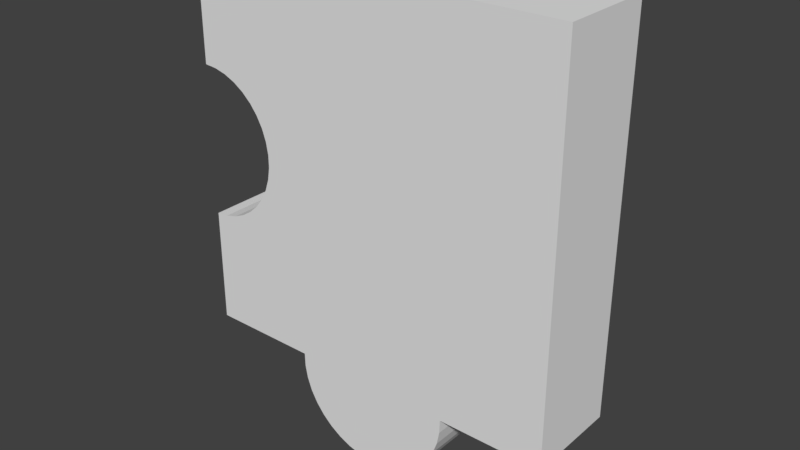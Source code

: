 # Source: p3.blend  (saved by Blender 2.79.0; exported with 4.5.12 LTS)
import bpy
from mathutils import Matrix  # noqa: F401  (used for matrix-valued properties, if any)

bpy.ops.wm.read_factory_settings(use_empty=True)
scene = bpy.context.scene
scene.name = 'Scene'

# ---- collections
col_collection_1 = bpy.data.collections.new('Collection 1'); scene.collection.children.link(col_collection_1)

# ---- world
world_world = bpy.data.worlds.new('World'); scene.world = world_world
world_world.color = (0.05088, 0.05088, 0.05088)
world_world.use_sun_shadow = False
world_world.sun_shadow_jitter_overblur = 0.0
world_world.cycles.sampling_method = 'MANUAL'

# ---- meshes
me_9_009 = bpy.data.meshes.new('9.009')
me_9_009.from_pydata([(0.4742, 0.125, -0.4533), (0.4742, 0.125, 0.5467), (0.4742, -0.125, -0.4533), (0.4742, -0.125, 0.5467), (0.1978, 0.125, -0.4533), (0.1978, -0.125, -0.4533), (0.1969, -0.125, -0.4886), (0.1969, 0.125, -0.4886), (0.1903, -0.125, -0.5232), (0.1903, 0.125, -0.5232), (0.1782, -0.125, -0.5564), (0.1782, 0.125, -0.5564), (0.1609, -0.125, -0.5871), (0.1609, 0.125, -0.5871), (0.1388, -0.125, -0.6146), (0.1388, 0.125, -0.6146), (0.1126, -0.125, -0.6382), (0.1126, 0.125, -0.6382), (0.08287, -0.125, -0.6572), (0.08287, 0.125, -0.6572), (0.05047, -0.125, -0.6712), (0.05047, 0.125, -0.6712), (0.01624, -0.125, -0.6797), (0.01624, 0.125, -0.6797), (-0.01893, -0.125, -0.6826), (-0.01893, 0.125, -0.6826), (-0.05409, -0.125, -0.6797), (-0.05409, 0.125, -0.6797), (-0.08832, -0.125, -0.6712), (-0.08832, 0.125, -0.6712), (-0.1207, -0.125, -0.6572), (-0.1207, 0.125, -0.6572), (-0.1504, -0.125, -0.6382), (-0.1504, 0.125, -0.6382), (-0.1767, -0.125, -0.6146), (-0.1767, 0.125, -0.6146), (-0.1987, -0.125, -0.5871), (-0.1987, 0.125, -0.5871), (-0.2161, -0.125, -0.5564), (-0.2161, 0.125, -0.5564), (-0.2282, -0.125, -0.5232), (-0.2282, 0.125, -0.5232), (-0.2348, -0.125, -0.4886), (-0.2348, 0.125, -0.4886), (-0.2357, -0.125, -0.4533), (-0.2357, 0.125, -0.4533), (-0.5258, 0.125, -0.4533), (-0.5258, -0.125, -0.4533), (-0.5258, 0.125, -0.1475), (-0.5258, -0.125, -0.1475), (-0.4931, 0.125, -0.1448), (-0.4931, -0.125, -0.1448), (-0.4612, 0.125, -0.1367), (-0.4612, -0.125, -0.1367), (-0.4312, 0.125, -0.1236), (-0.4312, -0.125, -0.1236), (-0.4037, 0.125, -0.1056), (-0.4037, -0.125, -0.1056), (-0.3795, 0.125, -0.08335), (-0.3795, -0.125, -0.08335), (-0.3593, 0.125, -0.05744), (-0.3593, -0.125, -0.05744), (-0.3437, 0.125, -0.02856), (-0.3437, -0.125, -0.02856), (-0.3331, 0.125, 0.002503), (-0.3331, -0.125, 0.002503), (-0.3276, 0.125, 0.0349), (-0.3276, -0.125, 0.0349), (-0.3276, 0.125, 0.06774), (-0.3276, -0.125, 0.06774), (-0.3331, 0.125, 0.1001), (-0.3331, -0.125, 0.1001), (-0.3437, 0.125, 0.1312), (-0.3437, -0.125, 0.1312), (-0.3593, 0.125, 0.1601), (-0.3593, -0.125, 0.1601), (-0.3795, 0.125, 0.186), (-0.3795, -0.125, 0.186), (-0.4037, 0.125, 0.2082), (-0.4037, -0.125, 0.2082), (-0.4312, 0.125, 0.2262), (-0.4312, -0.125, 0.2262), (-0.4612, 0.125, 0.2394), (-0.4612, -0.125, 0.2394), (-0.4931, 0.125, 0.2474), (-0.4931, -0.125, 0.2474), (-0.5258, 0.125, 0.2502), (-0.5258, -0.125, 0.2502), (-0.5258, 0.125, 0.5467), (-0.5258, -0.125, 0.5467)], [], [(65, 67, 66, 64), (0, 2, 5, 4), (28, 29, 27, 26), (57, 59, 58, 56), (18, 19, 17, 16), (63, 65, 64, 62), (75, 77, 76, 74), (30, 31, 29, 28), (47, 44, 42, 40, 38, 36, 34, 32, 30, 28, 26, 24, 22, 20, 18, 16, 14, 12, 10, 8, 6, 5, 2, 3, 89, 87, 85, 83, 81, 79, 77, 75, 73, 71, 69, 67, 65, 63, 61, 59, 57, 55, 53, 51, 49), (83, 85, 84, 82), (42, 43, 41, 40), (20, 21, 19, 18), (73, 75, 74, 72), (44, 45, 43, 42), (46, 47, 49, 48), (81, 83, 82, 80), (61, 63, 62, 60), (40, 41, 39, 38), (38, 39, 37, 36), (24, 25, 23, 22), (49, 51, 50, 48), (22, 23, 21, 20), (16, 17, 15, 14), (79, 81, 80, 78), (8, 9, 7, 6), (45, 44, 47, 46), (55, 57, 56, 54), (59, 61, 60, 58), (19, 21, 23, 25, 27, 29, 31, 33, 35, 37, 39, 41, 43, 45, 46, 48, 50, 52, 54, 56, 58, 60, 62, 64, 66, 68, 70, 72, 74, 76, 78, 80, 82, 84, 86, 88, 1, 0, 4, 7, 9, 11, 13, 15, 17), (6, 7, 4, 5), (26, 27, 25, 24), (12, 13, 11, 10), (71, 73, 72, 70), (14, 15, 13, 12), (88, 89, 3, 1), (69, 71, 70, 68), (32, 33, 31, 30), (86, 87, 89, 88), (67, 69, 68, 66), (10, 11, 9, 8), (36, 37, 35, 34), (1, 3, 2, 0), (77, 79, 78, 76), (34, 35, 33, 32), (51, 53, 52, 50), (53, 55, 54, 52), (85, 87, 86, 84)])
_uv = me_9_009.uv_layers.new(name='UVMap')
_uv.uv.foreach_set('vector', [0.5, 0.7379, 0.5, 0.7541, 0.625, 0.7541, 0.625, 0.7379, 0.01, 0.625, 0.01, 0.5, -0.1282, 0.5, -0.1282, 0.625, 0.7287, 0.5, 0.7287, 0.625, 0.7459, 0.625, 0.7459, 0.5, 0.5711, 0.5, 0.5831, 0.5, 0.5831, 0.625, 0.5711, 0.625, 0.8143, 0.5, 0.8143, 0.625, 0.8292, 0.625, 0.8292, 0.5, 0.5, 0.7224, 0.5, 0.7379, 0.625, 0.7379, 0.625, 0.7224, 0.5, 0.8167, 0.5, 0.8297, 0.625, 0.8297, 0.625, 0.8167, 0.7125, 0.5, 0.7125, 0.625, 0.7287, 0.625, 0.7287, 0.5, 0.666, 0.6664, 0.7612, 0.6657, 0.7616, 0.6541, 0.7639, 0.6427, 0.768, 0.6318, 0.7737, 0.6217, 0.7811, 0.6126, 0.7897, 0.6048, 0.7996, 0.5984, 0.8102, 0.5938, 0.8215, 0.5909, 0.833, 0.5899, 0.8446, 0.5907, 0.8558, 0.5934, 0.8664, 0.598, 0.8761, 0.6041, 0.8846, 0.6118, 0.8918, 0.6208, 0.8974, 0.6309, 0.9013, 0.6417, 0.9034, 0.6531, 0.9036, 0.6647, 0.9943, 0.664, 0.9915, 0.9928, 0.6632, 0.9952, 0.664, 0.8977, 0.6748, 0.8967, 0.6852, 0.894, 0.6951, 0.8896, 0.7042, 0.8836, 0.7122, 0.8763, 0.7189, 0.8677, 0.7241, 0.8582, 0.7277, 0.8479, 0.7296, 0.8373, 0.7297, 0.8265, 0.728, 0.8158, 0.7246, 0.8056, 0.7195, 0.7962, 0.713, 0.7877, 0.7051, 0.7805, 0.6961, 0.7746, 0.6863, 0.7704, 0.6759, 0.7678, 0.6651, 0.767, 0.5423, 0.5, 0.5264, 0.5, 0.5264, 0.625, 0.5423, 0.625, 0.5, 0.4924, 0.625, 0.4924, 0.625, 0.475, 0.5, 0.475, 0.7981, 0.5, 0.7981, 0.625, 0.8143, 0.625, 0.8143, 0.5, 0.5, 0.8023, 0.5, 0.8167, 0.625, 0.8167, 0.625, 0.8023, 0.5, 0.51, 0.625, 0.51, 0.625, 0.4924, 0.5, 0.4924, 0.625, 0.51, 0.5, 0.51, 0.5, 0.6629, 0.625, 0.6629, 0.5573, 0.5, 0.5423, 0.5, 0.5423, 0.625, 0.5573, 0.625, 0.5, 0.7079, 0.5, 0.7224, 0.625, 0.7224, 0.625, 0.7079, 0.5, 0.475, 0.625, 0.475, 0.625, 0.4585, 0.5, 0.4585, 0.5, 0.4585, 0.625, 0.4585, 0.625, 0.4431, 0.5, 0.4431, 0.7634, 0.5, 0.7634, 0.625, 0.781, 0.625, 0.781, 0.5, 0.51, 0.5, 0.5264, 0.5, 0.5264, 0.625, 0.51, 0.625, 0.781, 0.5, 0.781, 0.625, 0.7981, 0.625, 0.7981, 0.5, 0.8292, 0.5, 0.8292, 0.625, 0.8423, 0.625, 0.8423, 0.5, 0.5711, 0.5, 0.5573, 0.5, 0.5573, 0.625, 0.5711, 0.625, 0.5, 0.475, 0.625, 0.475, 0.625, 0.4924, 0.5, 0.4924, 0.6551, 0.625, 0.6551, 0.5, 0.51, 0.5, 0.51, 0.625, 0.5573, 0.5, 0.5711, 0.5, 0.5711, 0.625, 0.5573, 0.625, 0.5, 0.695, 0.5, 0.7079, 0.625, 0.7079, 0.625, 0.695, 0.8143, 0.4081, 0.7981, 0.4011, 0.781, 0.3968, 0.7634, 0.3954, 0.7459, 0.3968, 0.7287, 0.4011, 0.7125, 0.4081, 0.6977, 0.4176, 0.6846, 0.4294, 0.6735, 0.4431, 0.6649, 0.4585, 0.6588, 0.475, 0.6555, 0.4924, 0.6551, 0.51, 0.51, 0.51, 0.51, 0.6629, 0.5264, 0.6643, 0.5423, 0.6683, 0.5573, 0.6749, 0.5711, 0.6839, 0.5831, 0.695, 0.5932, 0.7079, 0.601, 0.7224, 0.6064, 0.7379, 0.6091, 0.7541, 0.6091, 0.7705, 0.6064, 0.7867, 0.601, 0.8023, 0.5932, 0.8167, 0.5831, 0.8297, 0.5711, 0.8408, 0.5573, 0.8498, 0.5423, 0.8564, 0.5264, 0.8604, 0.51, 0.8617, 0.51, 1.01, 1.01, 1.01, 1.01, 0.51, 0.8718, 0.51, 0.8714, 0.4924, 0.8681, 0.475, 0.862, 0.4585, 0.8534, 0.4431, 0.8423, 0.4294, 0.8292, 0.4176, 0.5, 0.4924, 0.625, 0.4924, 0.625, 0.51, 0.5, 0.51, 0.7459, 0.5, 0.7459, 0.625, 0.7634, 0.625, 0.7634, 0.5, 0.5, 0.4431, 0.625, 0.4431, 0.625, 0.4585, 0.5, 0.4585, 0.5, 0.7867, 0.5, 0.8023, 0.625, 0.8023, 0.625, 0.7867, 0.5, 0.4294, 0.625, 0.4294, 0.625, 0.4431, 0.5, 0.4431, 0.51, 0.625, 0.51, 0.5, 1.01, 0.5, 1.01, 0.625, 0.5, 0.7705, 0.5, 0.7867, 0.625, 0.7867, 0.625, 0.7705, 0.6977, 0.5, 0.6977, 0.625, 0.7125, 0.625, 0.7125, 0.5, 0.625, 0.8617, 0.5, 0.8617, 0.5, 1.01, 0.625, 1.01, 0.5, 0.7541, 0.5, 0.7705, 0.625, 0.7705, 0.625, 0.7541, 0.5, 0.4585, 0.625, 0.4585, 0.625, 0.475, 0.5, 0.475, 0.5, 0.4431, 0.625, 0.4431, 0.625, 0.4294, 0.5, 0.4294, 0.625, 0.01, 0.5, 0.01, 0.5, -0.49, 0.625, -0.49, 0.5831, 0.5, 0.5711, 0.5, 0.5711, 0.625, 0.5831, 0.625, 0.6846, 0.5, 0.6846, 0.625, 0.6977, 0.625, 0.6977, 0.5, 0.5264, 0.5, 0.5423, 0.5, 0.5423, 0.625, 0.5264, 0.625, 0.5423, 0.5, 0.5573, 0.5, 0.5573, 0.625, 0.5423, 0.625, 0.5264, 0.5, 0.51, 0.5, 0.51, 0.625, 0.5264, 0.625])
me_9_009.use_remesh_preserve_volume = False
me_9_009.use_remesh_preserve_attributes = False
me_9_009.use_mirror_vertex_groups = False
me_9_009.update()

# ---- objects
ob_9 = bpy.data.objects.new('9', me_9_009)

# ---- transforms, parenting, visibility, modifiers, constraints
ob_9.location = (2.546, 0.125, 2.473)
ob_9.lineart.crease_threshold = 0.0

# ---- collection membership
col_collection_1.objects.link(ob_9)

# ---- scene / render settings (as saved in the file)
scene.frame_start = 1; scene.frame_end = 250; scene.frame_set(1)
scene.render.engine = 'BLENDER_EEVEE_NEXT'
scene.render.resolution_percentage = 50
scene.render.dither_intensity = 0.0
scene.cycles.use_denoising = False
scene.cycles.samples = 128
scene.cycles.sampling_pattern = 'TABULATED_SOBOL'
scene.cycles.use_adaptive_sampling = False
scene.cycles.use_light_tree = False
scene.cycles.blur_glossy = 0.0
scene.cycles.sample_clamp_indirect = 0.0
scene.view_settings.view_transform = 'Standard'
bpy.context.view_layer.update()

# ---- added for rendering (the .blend has no active camera and no usable light): camera, sun
cam_auto = bpy.data.cameras.new('AutoCamera')
cam_auto.lens = 50.0
cam_auto.sensor_width = 36.0
cam_auto.clip_end = 1000.0
ob_auto_camera = bpy.data.objects.new('AutoCamera', cam_auto)
scene.collection.objects.link(ob_auto_camera)
ob_auto_camera.location = (4.00426, -1.65612, 3.59279)
ob_auto_camera.rotation_euler = (1.09748, -7.21219e-08, 0.694738)
scene.camera = ob_auto_camera
light_auto_sun = bpy.data.lights.new('AutoSun', 'SUN')
light_auto_sun.energy = 3.0
light_auto_sun.angle = 0.0523599
ob_auto_sun = bpy.data.objects.new('AutoSun', light_auto_sun)
scene.collection.objects.link(ob_auto_sun)
ob_auto_sun.rotation_euler = (0.872665, 0.174533, 0.523599)
bpy.context.view_layer.update()
